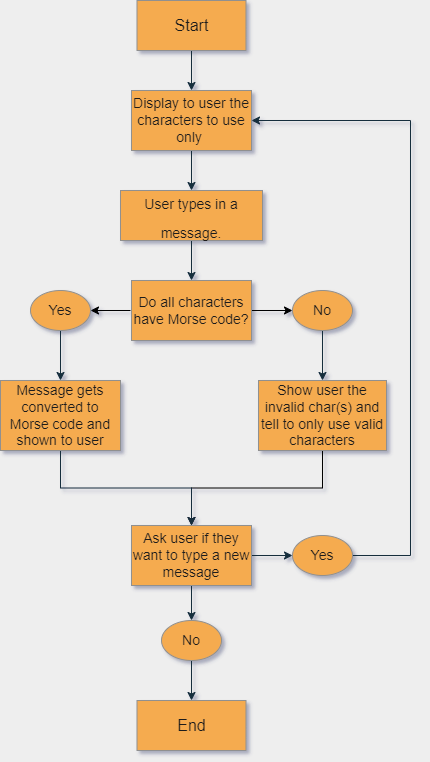

The diagram above was exported from draw.io. Its source (the exported page's mxGraphModel, read from the mxfile embedded in the PNG):
<mxGraphModel dx="868" dy="450" grid="1" gridSize="10" guides="1" tooltips="1" connect="1" arrows="1" fold="1" page="1" pageScale="1" pageWidth="827" pageHeight="1169" background="#EEEEEE" math="0" shadow="1">
  <root>
    <mxCell id="0" />
    <mxCell id="1" parent="0" />
    <mxCell id="uJUkBVgfHKo_EdZM9XPX-20" value="" style="edgeStyle=orthogonalEdgeStyle;rounded=0;orthogonalLoop=1;jettySize=auto;html=1;fontSize=16;labelBackgroundColor=#EEEEEE;strokeColor=#182E3E;fontColor=#1A1A1A;shadow=0;sketch=0;" edge="1" parent="1" source="uJUkBVgfHKo_EdZM9XPX-1" target="uJUkBVgfHKo_EdZM9XPX-9">
      <mxGeometry relative="1" as="geometry" />
    </mxCell>
    <mxCell id="uJUkBVgfHKo_EdZM9XPX-1" value="&lt;font style=&quot;font-size: 16px;&quot;&gt;Start&lt;/font&gt;" style="rounded=0;whiteSpace=wrap;html=1;fillColor=#F5AB50;strokeColor=#909090;fontColor=#1A1A1A;shadow=0;sketch=0;" vertex="1" parent="1">
      <mxGeometry x="366.5" y="30" width="109" height="50" as="geometry" />
    </mxCell>
    <mxCell id="uJUkBVgfHKo_EdZM9XPX-22" style="edgeStyle=orthogonalEdgeStyle;rounded=0;orthogonalLoop=1;jettySize=auto;html=1;entryX=0.5;entryY=0;entryDx=0;entryDy=0;fontSize=16;exitX=0.5;exitY=1;exitDx=0;exitDy=0;labelBackgroundColor=#EEEEEE;strokeColor=#182E3E;fontColor=#1A1A1A;shadow=0;sketch=0;" edge="1" parent="1" source="uJUkBVgfHKo_EdZM9XPX-3" target="uJUkBVgfHKo_EdZM9XPX-4">
      <mxGeometry relative="1" as="geometry">
        <mxPoint x="460" y="300" as="sourcePoint" />
      </mxGeometry>
    </mxCell>
    <mxCell id="uJUkBVgfHKo_EdZM9XPX-3" value="&lt;font style=&quot;font-size: 14px;&quot;&gt;User types in a message.&lt;/font&gt;" style="rounded=0;whiteSpace=wrap;html=1;fontSize=24;fillColor=#F5AB50;strokeColor=#909090;fontColor=#1A1A1A;shadow=0;sketch=0;" vertex="1" parent="1">
      <mxGeometry x="350" y="220" width="142" height="50" as="geometry" />
    </mxCell>
    <mxCell id="uJUkBVgfHKo_EdZM9XPX-25" style="edgeStyle=orthogonalEdgeStyle;rounded=0;orthogonalLoop=1;jettySize=auto;html=1;exitX=0.5;exitY=1;exitDx=0;exitDy=0;entryX=0.5;entryY=0;entryDx=0;entryDy=0;fontSize=16;labelBackgroundColor=#EEEEEE;strokeColor=#182E3E;fontColor=#1A1A1A;shadow=0;sketch=0;" edge="1" parent="1" source="uJUkBVgfHKo_EdZM9XPX-34" target="uJUkBVgfHKo_EdZM9XPX-11">
      <mxGeometry relative="1" as="geometry" />
    </mxCell>
    <mxCell id="uJUkBVgfHKo_EdZM9XPX-36" style="edgeStyle=orthogonalEdgeStyle;rounded=0;orthogonalLoop=1;jettySize=auto;html=1;entryX=1;entryY=0.5;entryDx=0;entryDy=0;fontSize=12;endArrow=classic;shadow=0;sketch=0;endFill=1;" edge="1" parent="1" target="uJUkBVgfHKo_EdZM9XPX-34">
      <mxGeometry relative="1" as="geometry">
        <mxPoint x="360" y="340" as="sourcePoint" />
      </mxGeometry>
    </mxCell>
    <mxCell id="uJUkBVgfHKo_EdZM9XPX-40" style="edgeStyle=orthogonalEdgeStyle;sketch=0;orthogonalLoop=1;jettySize=auto;html=1;exitX=1;exitY=0.5;exitDx=0;exitDy=0;entryX=0;entryY=0.5;entryDx=0;entryDy=0;shadow=0;fontSize=12;endArrow=classic;endFill=1;rounded=0;" edge="1" parent="1" source="uJUkBVgfHKo_EdZM9XPX-4" target="uJUkBVgfHKo_EdZM9XPX-39">
      <mxGeometry relative="1" as="geometry" />
    </mxCell>
    <mxCell id="uJUkBVgfHKo_EdZM9XPX-4" value="Do all characters have Morse code?" style="rounded=0;whiteSpace=wrap;html=1;fontSize=14;fillColor=#F5AB50;strokeColor=#909090;fontColor=#1A1A1A;shadow=0;sketch=0;" vertex="1" parent="1">
      <mxGeometry x="361" y="310" width="120" height="60" as="geometry" />
    </mxCell>
    <mxCell id="uJUkBVgfHKo_EdZM9XPX-26" style="edgeStyle=orthogonalEdgeStyle;rounded=0;orthogonalLoop=1;jettySize=auto;html=1;exitX=0.5;exitY=1;exitDx=0;exitDy=0;entryX=0.5;entryY=0;entryDx=0;entryDy=0;fontSize=16;labelBackgroundColor=#EEEEEE;strokeColor=#182E3E;fontColor=#1A1A1A;shadow=0;sketch=0;" edge="1" parent="1" source="uJUkBVgfHKo_EdZM9XPX-39" target="uJUkBVgfHKo_EdZM9XPX-8">
      <mxGeometry relative="1" as="geometry">
        <mxPoint x="552" y="390" as="sourcePoint" />
      </mxGeometry>
    </mxCell>
    <mxCell id="uJUkBVgfHKo_EdZM9XPX-41" style="edgeStyle=orthogonalEdgeStyle;rounded=0;sketch=0;orthogonalLoop=1;jettySize=auto;html=1;exitX=0.5;exitY=1;exitDx=0;exitDy=0;entryX=0.5;entryY=0;entryDx=0;entryDy=0;shadow=0;fontSize=12;endArrow=classic;endFill=1;" edge="1" parent="1" source="uJUkBVgfHKo_EdZM9XPX-8" target="uJUkBVgfHKo_EdZM9XPX-10">
      <mxGeometry relative="1" as="geometry" />
    </mxCell>
    <mxCell id="uJUkBVgfHKo_EdZM9XPX-8" value="Show user the invalid char(s) and tell to only use valid characters" style="rounded=0;whiteSpace=wrap;html=1;fontSize=14;fillColor=#F5AB50;strokeColor=#909090;fontColor=#1A1A1A;shadow=0;sketch=0;" vertex="1" parent="1">
      <mxGeometry x="488" y="410" width="128" height="70" as="geometry" />
    </mxCell>
    <mxCell id="uJUkBVgfHKo_EdZM9XPX-21" value="" style="edgeStyle=orthogonalEdgeStyle;rounded=0;orthogonalLoop=1;jettySize=auto;html=1;fontSize=16;labelBackgroundColor=#EEEEEE;strokeColor=#182E3E;fontColor=#1A1A1A;shadow=0;sketch=0;" edge="1" parent="1" source="uJUkBVgfHKo_EdZM9XPX-9" target="uJUkBVgfHKo_EdZM9XPX-3">
      <mxGeometry relative="1" as="geometry" />
    </mxCell>
    <mxCell id="uJUkBVgfHKo_EdZM9XPX-9" value="Display to user the characters to use only&amp;nbsp;" style="rounded=0;whiteSpace=wrap;html=1;fontSize=14;fillColor=#F5AB50;strokeColor=#909090;fontColor=#1A1A1A;shadow=0;sketch=0;" vertex="1" parent="1">
      <mxGeometry x="361" y="120" width="120" height="60" as="geometry" />
    </mxCell>
    <mxCell id="uJUkBVgfHKo_EdZM9XPX-29" style="edgeStyle=orthogonalEdgeStyle;rounded=0;orthogonalLoop=1;jettySize=auto;html=1;exitX=1;exitY=0.5;exitDx=0;exitDy=0;entryX=0;entryY=0.5;entryDx=0;entryDy=0;fontSize=16;labelBackgroundColor=#EEEEEE;strokeColor=#182E3E;fontColor=#1A1A1A;shadow=0;sketch=0;" edge="1" parent="1" source="uJUkBVgfHKo_EdZM9XPX-10" target="uJUkBVgfHKo_EdZM9XPX-16">
      <mxGeometry relative="1" as="geometry" />
    </mxCell>
    <mxCell id="uJUkBVgfHKo_EdZM9XPX-30" style="edgeStyle=orthogonalEdgeStyle;rounded=0;orthogonalLoop=1;jettySize=auto;html=1;exitX=0.5;exitY=1;exitDx=0;exitDy=0;entryX=0.5;entryY=0;entryDx=0;entryDy=0;fontSize=16;labelBackgroundColor=#EEEEEE;strokeColor=#182E3E;fontColor=#1A1A1A;shadow=0;sketch=0;" edge="1" parent="1" source="uJUkBVgfHKo_EdZM9XPX-10" target="uJUkBVgfHKo_EdZM9XPX-17">
      <mxGeometry relative="1" as="geometry" />
    </mxCell>
    <mxCell id="uJUkBVgfHKo_EdZM9XPX-10" value="Ask user if they want to type a new message" style="rounded=0;whiteSpace=wrap;html=1;fontSize=14;fillColor=#F5AB50;strokeColor=#909090;fontColor=#1A1A1A;shadow=0;sketch=0;" vertex="1" parent="1">
      <mxGeometry x="361" y="555" width="120" height="60" as="geometry" />
    </mxCell>
    <mxCell id="uJUkBVgfHKo_EdZM9XPX-27" style="edgeStyle=orthogonalEdgeStyle;rounded=0;orthogonalLoop=1;jettySize=auto;html=1;exitX=0.5;exitY=1;exitDx=0;exitDy=0;fontSize=16;labelBackgroundColor=#EEEEEE;strokeColor=#182E3E;fontColor=#1A1A1A;shadow=0;sketch=0;" edge="1" parent="1" source="uJUkBVgfHKo_EdZM9XPX-11" target="uJUkBVgfHKo_EdZM9XPX-10">
      <mxGeometry relative="1" as="geometry" />
    </mxCell>
    <mxCell id="uJUkBVgfHKo_EdZM9XPX-11" value="Message gets converted to Morse code and shown to user" style="rounded=0;whiteSpace=wrap;html=1;fontSize=14;fillColor=#F5AB50;strokeColor=#909090;fontColor=#1A1A1A;shadow=0;sketch=0;" vertex="1" parent="1">
      <mxGeometry x="230" y="410" width="120" height="70" as="geometry" />
    </mxCell>
    <mxCell id="uJUkBVgfHKo_EdZM9XPX-32" style="edgeStyle=orthogonalEdgeStyle;rounded=0;orthogonalLoop=1;jettySize=auto;html=1;exitX=1;exitY=0.5;exitDx=0;exitDy=0;entryX=1;entryY=0.5;entryDx=0;entryDy=0;fontSize=16;labelBackgroundColor=#EEEEEE;strokeColor=#182E3E;fontColor=#1A1A1A;shadow=0;sketch=0;" edge="1" parent="1" source="uJUkBVgfHKo_EdZM9XPX-16" target="uJUkBVgfHKo_EdZM9XPX-9">
      <mxGeometry relative="1" as="geometry">
        <Array as="points">
          <mxPoint x="640" y="585" />
          <mxPoint x="640" y="150" />
        </Array>
      </mxGeometry>
    </mxCell>
    <mxCell id="uJUkBVgfHKo_EdZM9XPX-16" value="Yes" style="ellipse;whiteSpace=wrap;html=1;fontSize=14;fillColor=#F5AB50;strokeColor=#909090;fontColor=#1A1A1A;rounded=0;shadow=0;sketch=0;" vertex="1" parent="1">
      <mxGeometry x="522" y="565" width="60" height="40" as="geometry" />
    </mxCell>
    <mxCell id="uJUkBVgfHKo_EdZM9XPX-31" style="edgeStyle=orthogonalEdgeStyle;rounded=0;orthogonalLoop=1;jettySize=auto;html=1;exitX=0.5;exitY=1;exitDx=0;exitDy=0;entryX=0.5;entryY=0;entryDx=0;entryDy=0;fontSize=16;labelBackgroundColor=#EEEEEE;strokeColor=#182E3E;fontColor=#1A1A1A;shadow=0;sketch=0;" edge="1" parent="1" source="uJUkBVgfHKo_EdZM9XPX-17" target="uJUkBVgfHKo_EdZM9XPX-19">
      <mxGeometry relative="1" as="geometry" />
    </mxCell>
    <mxCell id="uJUkBVgfHKo_EdZM9XPX-17" value="No" style="ellipse;whiteSpace=wrap;html=1;fontSize=14;fillColor=#F5AB50;strokeColor=#909090;fontColor=#1A1A1A;rounded=0;shadow=0;sketch=0;" vertex="1" parent="1">
      <mxGeometry x="391" y="650" width="60" height="40" as="geometry" />
    </mxCell>
    <mxCell id="uJUkBVgfHKo_EdZM9XPX-19" value="&lt;font style=&quot;font-size: 16px;&quot;&gt;End&lt;/font&gt;" style="rounded=0;whiteSpace=wrap;html=1;fillColor=#F5AB50;strokeColor=#909090;fontColor=#1A1A1A;shadow=0;sketch=0;" vertex="1" parent="1">
      <mxGeometry x="366.5" y="730" width="109" height="50" as="geometry" />
    </mxCell>
    <mxCell id="uJUkBVgfHKo_EdZM9XPX-34" value="Yes" style="ellipse;whiteSpace=wrap;html=1;fontSize=14;fillColor=#F5AB50;strokeColor=#909090;fontColor=#1A1A1A;rounded=0;shadow=0;sketch=0;" vertex="1" parent="1">
      <mxGeometry x="260" y="320" width="60" height="40" as="geometry" />
    </mxCell>
    <mxCell id="uJUkBVgfHKo_EdZM9XPX-39" value="No" style="ellipse;whiteSpace=wrap;html=1;fontSize=14;fillColor=#F5AB50;strokeColor=#909090;fontColor=#1A1A1A;rounded=0;shadow=0;sketch=0;" vertex="1" parent="1">
      <mxGeometry x="522" y="320" width="60" height="40" as="geometry" />
    </mxCell>
  </root>
</mxGraphModel>